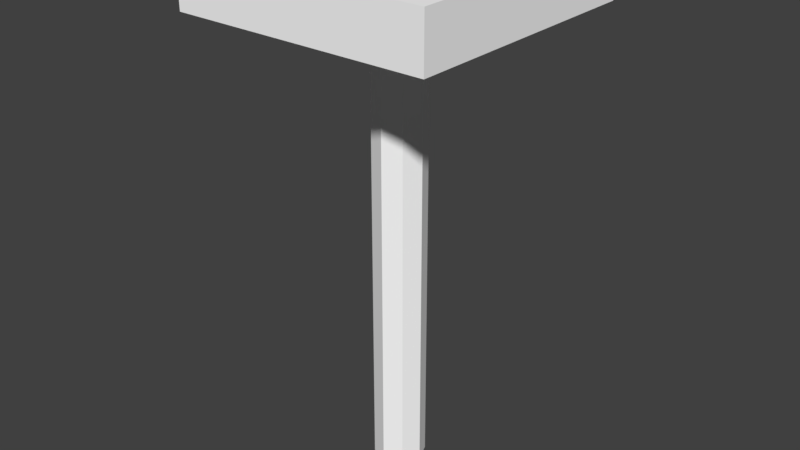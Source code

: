 # Source: Wooden_highfundation_1x2x1.blend  (saved by Blender 2.77.0; exported with 4.5.12 LTS)
import bpy
from mathutils import Matrix  # noqa: F401  (used for matrix-valued properties, if any)

bpy.ops.wm.read_factory_settings(use_empty=True)
scene = bpy.context.scene
scene.name = 'Scene'

# ---- collections
col_collection_1 = bpy.data.collections.new('Collection 1'); scene.collection.children.link(col_collection_1)

# ---- materials (node trees are filled in below, after node groups)
mat_wood = bpy.data.materials.new('Wood')
mat_wood.alpha_threshold = 0.0
mat_wood.use_transparent_shadow = False
mat_wood.diffuse_color = (1.0, 1.0, 1.0, 1.0)
mat_wood.roughness = 0.5

# ---- material node trees

# ---- world
world_world = bpy.data.worlds.new('World'); scene.world = world_world
world_world.color = (0.05088, 0.05088, 0.05088)
world_world.use_sun_shadow = False
world_world.sun_shadow_jitter_overblur = 0.0
world_world.cycles.sampling_method = 'MANUAL'

# ---- meshes
me_cube_008 = bpy.data.meshes.new('Cube.008')
me_cube_008.from_pydata([(-0.5, 0.5, -0.2), (-0.5, 0.5, -7.55e-08), (0.5, 0.5, -0.2), (0.5, 0.5, -1.192e-07), (-0.5, -0.5, -0.2), (-0.5, -0.5, 1.192e-07), (0.5, -0.5, -0.2), (0.5, -0.5, 7.55e-08), (0.1, -3.938e-07, -2.0), (0.1, -2.384e-08, -0.2), (0.07071, -0.07071, -2.0), (0.07071, -0.07071, -0.2), (-9.617e-08, -0.1, -2.0), (-1.311e-08, -0.1, -0.2), (-0.07071, -0.07071, -2.0), (-0.07071, -0.07071, -0.2), (-0.1, -3.85e-07, -2.0), (-0.1, -1.51e-08, -0.2), (-0.07071, 0.07071, -2.0), (-0.07071, 0.07071, -0.2), (-8.186e-08, 0.1, -2.0), (1.192e-09, 0.1, -0.2), (0.07071, 0.07071, -2.0), (0.07071, 0.07071, -0.2)], [], [(1, 3, 2, 0), (3, 7, 6, 2), (7, 5, 4, 6), (5, 1, 0, 4), (0, 2, 6, 4), (5, 7, 3, 1), (8, 9, 11, 10), (10, 11, 13, 12), (12, 13, 15, 14), (14, 15, 17, 16), (16, 17, 19, 18), (18, 19, 21, 20), (11, 9, 23, 21, 19, 17, 15, 13), (20, 21, 23, 22), (22, 23, 9, 8), (8, 10, 12, 14, 16, 18, 20, 22)])
me_cube_008.polygons.foreach_set('use_smooth', [True] * 16)
_k = set([(0, 1), (0, 2), (0, 4), (1, 3), (1, 5), (2, 3), (2, 6), (3, 7), (4, 5), (4, 6), (5, 7), (6, 7), (8, 9), (8, 10), (8, 22), (9, 11), (9, 23), (10, 11), (10, 12), (11, 13), (12, 13), (12, 14), (13, 15), (14, 15), (14, 16), (15, 17), (16, 17), (16, 18), (17, 19), (18, 19), (18, 20), (19, 21), (20, 21), (20, 22), (21, 23), (22, 23)])
me_cube_008.attributes.new('sharp_edge', 'BOOLEAN', 'EDGE').data.foreach_set('value', [ (min(e.vertices), max(e.vertices)) in _k for e in me_cube_008.edges])
_uv = me_cube_008.uv_layers.new(name='UVMap')
_uv.uv.foreach_set('vector', [0.9527, 0.5143, 0.9527, 0.337, 0.9694, 0.337, 0.9694, 0.5143, 0.936, 0.337, 0.936, 0.5143, 0.9193, 0.5143, 0.9193, 0.337, 0.819, 0.7094, 0.819, 0.5321, 0.8357, 0.5321, 0.8357, 0.7094, 0.9262, 0.7094, 0.9262, 0.5321, 0.9429, 0.5321, 0.9429, 0.7094, 0.9862, 0.1774, 0.819, 0.1774, 0.819, 0.0, 0.9862, 0.0, 0.1671, 0.7094, 0.3343, 0.7094, 0.3343, 0.8868, 0.1671, 0.8868, 0.9213, 0.9612, 0.9213, 0.8016, 0.9331, 0.8016, 0.9331, 0.9612, 0.9095, 0.8016, 0.9095, 0.9612, 0.8977, 0.9612, 0.8977, 0.8016, 0.8977, 0.8016, 0.8977, 0.9612, 0.8859, 0.9612, 0.8859, 0.8016, 0.9429, 0.1774, 0.9429, 0.337, 0.9311, 0.337, 0.9311, 0.1774, 0.9311, 0.1774, 0.9311, 0.337, 0.9193, 0.337, 0.9193, 0.1774, 0.9262, 0.5321, 0.9262, 0.6917, 0.9144, 0.6917, 0.9144, 0.5321, 0.08103, 0.8964, 0.08103, 0.9099, 0.07198, 0.9195, 0.05919, 0.9195, 0.05014, 0.9099, 0.05014, 0.8964, 0.05919, 0.8868, 0.07198, 0.8868, 0.9144, 0.5321, 0.9144, 0.6917, 0.9026, 0.6917, 0.9026, 0.5321, 0.9095, 0.9612, 0.9095, 0.8016, 0.9213, 0.8016, 0.9213, 0.9612, 0.08103, 0.8964, 0.09007, 0.8868, 0.1029, 0.8868, 0.1119, 0.8964, 0.1119, 0.9099, 0.1029, 0.9195, 0.09007, 0.9195, 0.08103, 0.9099])
me_cube_008.materials.append(mat_wood)
me_cube_008.use_remesh_preserve_volume = False
me_cube_008.use_remesh_preserve_attributes = False
me_cube_008.use_mirror_vertex_groups = False
me_cube_008.update()
me_cube_008.normals_split_custom_set([tuple(v) for v in zip(*[iter([1.49e-08, 1.0, -1.49e-07, 1.49e-08, 1.0, -1.49e-07, 1.49e-08, 1.0, -1.49e-07, 1.49e-08, 1.0, -1.49e-07, 1.0, -3.725e-08, 0.0, 1.0, -3.725e-08, 0.0, 1.0, -3.725e-08, 0.0, 1.0, -3.725e-08, 0.0, -2.98e-08, -1.0, 0.0, -2.98e-08, -1.0, 0.0, -2.98e-08, -1.0, 0.0, -2.98e-08, -1.0, 0.0, -1.0, 3.725e-08, -2.22e-15, -1.0, 3.725e-08, -2.22e-15, -1.0, 3.725e-08, -2.22e-15, -1.0, 3.725e-08, -2.22e-15, -5.364e-08, -2.086e-07, -1.0, -5.364e-08, -2.086e-07, -1.0, -5.364e-08, -2.086e-07, -1.0, -5.364e-08, -2.086e-07, -1.0, 4.371e-08, 1.947e-07, 1.0, 4.371e-08, 1.947e-07, 1.0, 4.371e-08, 1.947e-07, 1.0, 4.371e-08, 1.947e-07, 1.0, 0.9239, -0.3827, 3.737e-08, 0.9239, -0.3827, 3.737e-08, 0.9239, -0.3827, 3.737e-08, 0.9239, -0.3827, 3.737e-08, 0.3827, -0.9239, 1.696e-07, 0.3827, -0.9239, 1.696e-07, 0.3827, -0.9239, 1.696e-07, 0.3827, -0.9239, 1.696e-07, -0.3827, -0.9239, 2.114e-07, -0.3827, -0.9239, 2.114e-07, -0.3827, -0.9239, 2.114e-07, -0.3827, -0.9239, 2.114e-07, -0.9239, -0.3827, 1.217e-07, -0.9239, -0.3827, 1.217e-07, -0.9239, -0.3827, 1.217e-07, -0.9239, -0.3827, 1.217e-07, -0.9239, 0.3827, -3.652e-08, -0.9239, 0.3827, -3.652e-08, -0.9239, 0.3827, -3.652e-08, -0.9239, 0.3827, -3.652e-08, -0.3827, 0.9239, -1.729e-07, -0.3827, 0.9239, -1.729e-07, -0.3827, 0.9239, -1.729e-07, -0.3827, 0.9239, -1.729e-07, -3.293e-08, 1.799e-07, 1.0, -3.293e-08, 1.799e-07, 1.0, -3.293e-08, 1.799e-07, 1.0, -3.293e-08, 1.799e-07, 1.0, -3.293e-08, 1.799e-07, 1.0, -3.293e-08, 1.799e-07, 1.0, -3.293e-08, 1.799e-07, 1.0, -3.293e-08, 1.799e-07, 1.0, 0.3827, 0.9239, -2.081e-07, 0.3827, 0.9239, -2.081e-07, 0.3827, 0.9239, -2.081e-07, 0.3827, 0.9239, -2.081e-07, 0.9239, 0.3827, -1.217e-07, 0.9239, 0.3827, -1.217e-07, 0.9239, 0.3827, -1.217e-07, 0.9239, 0.3827, -1.217e-07, 0.0, 0.0, -1.0, 0.0, 0.0, -1.0, 0.0, 0.0, -1.0, 0.0, 0.0, -1.0, 0.0, 0.0, -1.0, 0.0, 0.0, -1.0, 0.0, 0.0, -1.0, 0.0, 0.0, -1.0])] * 3)])

# ---- objects
ob_wooden_floorfundation_1x2x1 = bpy.data.objects.new('Wooden_floorfundation_1x2x1', me_cube_008)

# ---- transforms, parenting, visibility, modifiers, constraints
ob_wooden_floorfundation_1x2x1.location = (0.0, 0.0, 0.0)
ob_wooden_floorfundation_1x2x1.color = (0.8, 0.8, 0.8, 1.0)
ob_wooden_floorfundation_1x2x1.lineart.crease_threshold = 0.0

# ---- collection membership
col_collection_1.objects.link(ob_wooden_floorfundation_1x2x1)

# ---- scene / render settings (as saved in the file)
scene.frame_start = 1; scene.frame_end = 250; scene.frame_set(1)
scene.render.engine = 'BLENDER_EEVEE_NEXT'
scene.render.resolution_percentage = 50
scene.render.dither_intensity = 0.0
scene.cycles.use_denoising = False
scene.cycles.samples = 128
scene.cycles.sampling_pattern = 'TABULATED_SOBOL'
scene.cycles.light_sampling_threshold = 0.0
scene.cycles.use_adaptive_sampling = False
scene.cycles.use_light_tree = False
scene.cycles.blur_glossy = 0.0
scene.cycles.sample_clamp_indirect = 0.0
scene.view_settings.view_transform = 'Standard'
bpy.context.view_layer.update()

# ---- added for rendering (the .blend has no active camera and no usable light): camera, sun
cam_auto = bpy.data.cameras.new('AutoCamera')
cam_auto.lens = 50.0
cam_auto.sensor_width = 36.0
cam_auto.clip_end = 1000.0
ob_auto_camera = bpy.data.objects.new('AutoCamera', cam_auto)
scene.collection.objects.link(ob_auto_camera)
ob_auto_camera.location = (2.26633, -2.71959, 0.813063)
ob_auto_camera.rotation_euler = (1.09748, -7.21219e-08, 0.694738)
scene.camera = ob_auto_camera
light_auto_sun = bpy.data.lights.new('AutoSun', 'SUN')
light_auto_sun.energy = 3.0
light_auto_sun.angle = 0.0523599
ob_auto_sun = bpy.data.objects.new('AutoSun', light_auto_sun)
scene.collection.objects.link(ob_auto_sun)
ob_auto_sun.rotation_euler = (0.872665, 0.174533, 0.523599)
bpy.context.view_layer.update()
